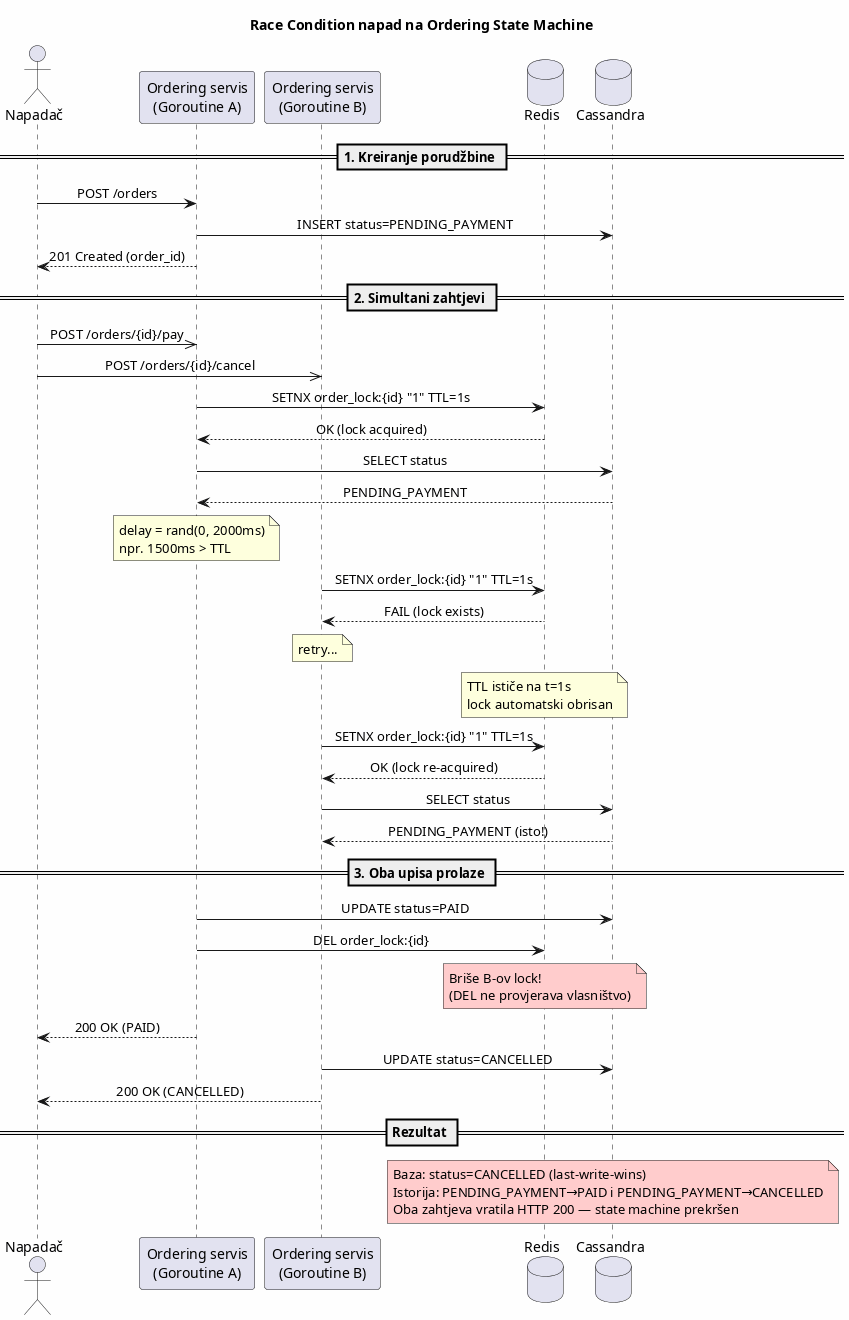

The diagram above was rendered by PlantUML. Its source (embedded in the PNG):
@startuml
title Race Condition napad na Ordering State Machine

skinparam backgroundColor #FEFEFE
skinparam sequenceMessageAlign center

actor "Napadač" as A
participant "Ordering servis\n(Goroutine A)" as GA
participant "Ordering servis\n(Goroutine B)" as GB
database "Redis" as R
database "Cassandra" as C

== 1. Kreiranje porudžbine ==

A -> GA: POST /orders
GA -> C: INSERT status=PENDING_PAYMENT
GA --> A: 201 Created (order_id)

== 2. Simultani zahtjevi ==

A ->> GA: POST /orders/{id}/pay
A ->> GB: POST /orders/{id}/cancel

GA -> R: SETNX order_lock:{id} "1" TTL=1s
R --> GA: OK (lock acquired)

GA -> C: SELECT status
C --> GA: PENDING_PAYMENT

note over GA: delay = rand(0, 2000ms)\nnpr. 1500ms > TTL

GB -> R: SETNX order_lock:{id} "1" TTL=1s
R --> GB: FAIL (lock exists)

note over GB: retry...

note over R: TTL ističe na t=1s\nlock automatski obrisan

GB -> R: SETNX order_lock:{id} "1" TTL=1s
R --> GB: OK (lock re-acquired)

GB -> C: SELECT status
C --> GB: PENDING_PAYMENT (isto!)

== 3. Oba upisa prolaze ==

GA -> C: UPDATE status=PAID
GA -> R: DEL order_lock:{id}
note over R #ffcccc: Briše B-ov lock!\n(DEL ne provjerava vlasništvo)
GA --> A: 200 OK (PAID)

GB -> C: UPDATE status=CANCELLED
GB --> A: 200 OK (CANCELLED)

== Rezultat ==

note over C #ffcccc
  Baza: status=CANCELLED (last-write-wins)
  Istorija: PENDING_PAYMENT→PAID i PENDING_PAYMENT→CANCELLED
  Oba zahtjeva vratila HTTP 200 — state machine prekršen
end note

@enduml